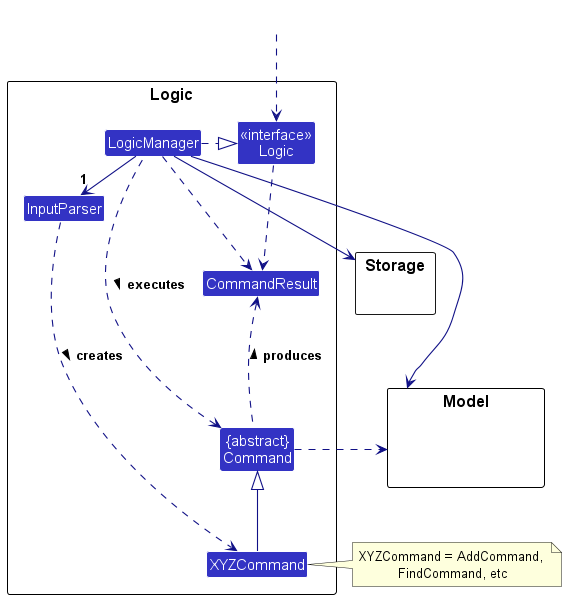

The diagram above was rendered by PlantUML. Its source (embedded in the PNG):
@startuml
!include style.puml
skinparam arrowThickness 1.1
skinparam arrowColor LOGIC_COLOR_T4
skinparam classBackgroundColor LOGIC_COLOR

package Logic as LogicPackage {

Class InputParser
Class XYZCommand
Class CommandResult
Class "{abstract}\nCommand" as Command


Class "<<interface>>\nLogic" as Logic
Class LogicManager
}

package Model {
Class HiddenModel #FFFFFF
}

package Storage {
}

Class HiddenOutside #FFFFFF
HiddenOutside ..> Logic

LogicManager .right.|> Logic
LogicManager -right->"1" InputParser
InputParser ..> XYZCommand : creates >

XYZCommand -up-|> Command
LogicManager .left.> Command : executes >

LogicManager --> Model
LogicManager --> Storage
Storage --[hidden] Model
Command .[hidden]up.> Storage
Command .right.> Model
note right of XYZCommand: XYZCommand = AddCommand, \nFindCommand, etc

Logic ..> CommandResult
LogicManager .down.> CommandResult
Command .up.> CommandResult : produces >
@enduml